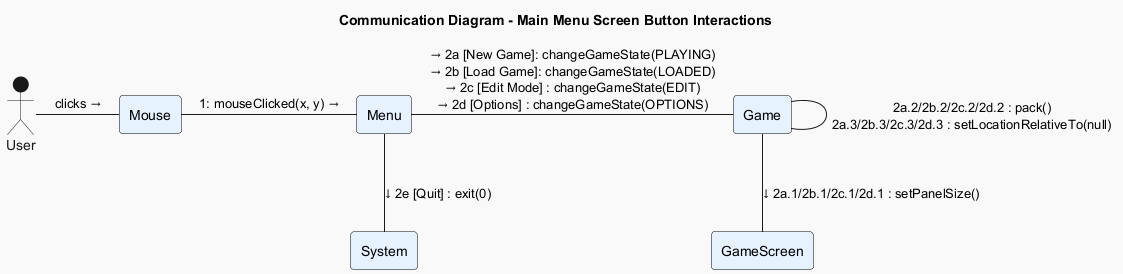

The diagram above was rendered by PlantUML. Its source (embedded in the PNG):
@startuml
!theme mars

title Communication Diagram - Main Menu Screen Button Interactions

skinparam linestyle ortho
skinparam rectangle {
  backgroundColor #E6F2FF
  borderColor Black
}

' Define participants
actor "User" as Actor
rectangle "Mouse" as Mouse
rectangle "Menu" as Menu
rectangle "Game" as Game
rectangle "GameScreen" as GameScreen
rectangle "System" as System

' Message flow

Actor -right- Mouse : clicks →

Mouse -right- Menu : 1: mouseClicked(x, y) →
Menu -right- Game : → 2a [New Game]: changeGameState(PLAYING)\n→ 2b [Load Game]: changeGameState(LOADED)\n→ 2c [Edit Mode] : changeGameState(EDIT)\n→ 2d [Options] : changeGameState(OPTIONS)

Game -down- GameScreen : ↓ 2a.1/2b.1/2c.1/2d.1 : setPanelSize()

Game -down- Game : 2a.2/2b.2/2c.2/2d.2 : pack()\n2a.3/2b.3/2c.3/2d.3 : setLocationRelativeTo(null)

Menu -down- System : ↓ 2e [Quit] : exit(0)

@enduml